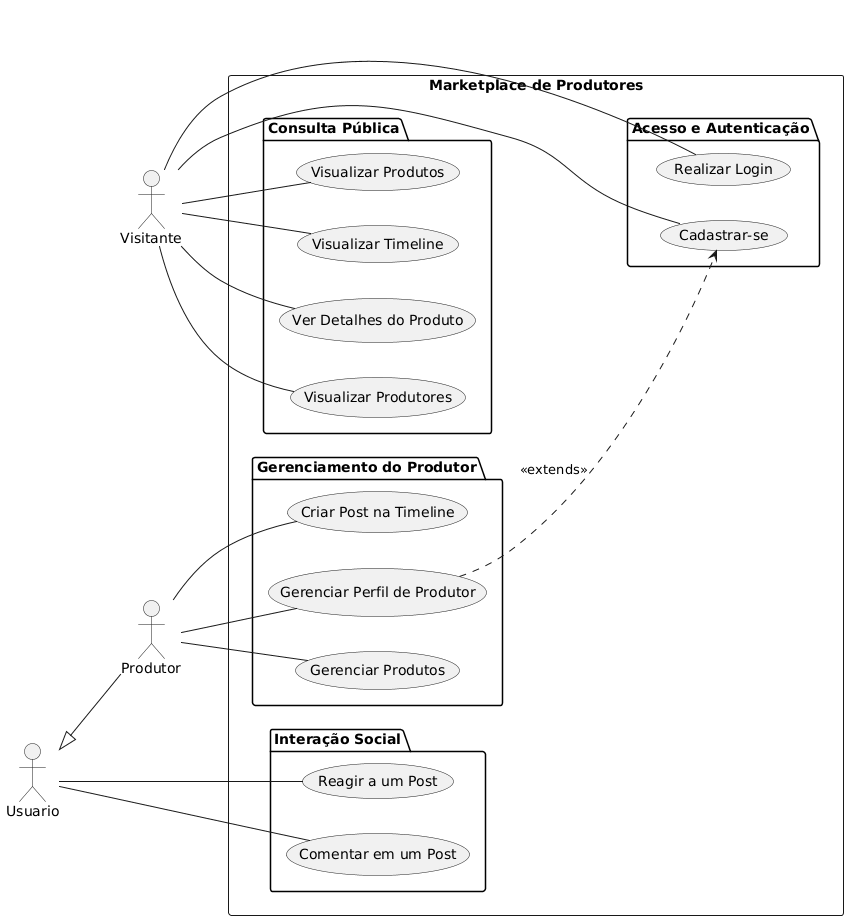

The diagram above was rendered by PlantUML. Its source (embedded in the PNG):
@startuml
left to right direction

' Atores
actor Visitante
actor Usuario
actor Produtor

' Relacionamento de Herança entre Atores
Usuario <|-- Produtor

' Pacote do Sistema
rectangle "Marketplace de Produtores" {

  package "Acesso e Autenticação" {
    usecase "Cadastrar-se" as UC1
    usecase "Realizar Login" as UC2
  }

  package "Consulta Pública" {
    usecase "Visualizar Produtores" as UC3
    usecase "Visualizar Produtos" as UC4
    usecase "Visualizar Timeline" as UC5
    usecase "Ver Detalhes do Produto" as UC6
  }
  
  package "Interação Social" {
    usecase "Reagir a um Post" as UC7
    usecase "Comentar em um Post" as UC8
  }

  package "Gerenciamento do Produtor" {
    usecase "Gerenciar Perfil de Produtor" as UC9
    usecase "Gerenciar Produtos" as UC10
    usecase "Criar Post na Timeline" as UC11
  }
}

' Associações dos Atores com os Casos de Uso
Visitante -- UC1
Visitante -- UC2
Visitante -- UC3
Visitante -- UC4
Visitante -- UC5
Visitante -- UC6

Usuario -- UC7
Usuario -- UC8

Produtor -- UC9
Produtor -- UC10
Produtor -- UC11

' Relacionamento de Extensão
UC9 ..> UC1 : <<extends>>
@enduml